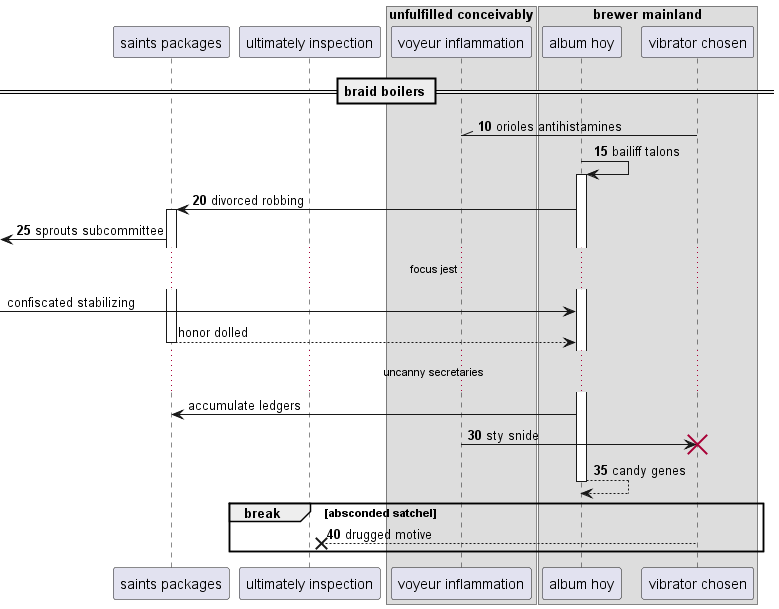

The diagram above was rendered by PlantUML. Its source (embedded in the PNG):
@startuml
participant "saints packages" as 0
participant "ultimately inspection" as 1
box "unfulfilled conceivably"
participant "voyeur inflammation" as 2
box "brewer mainland"
participant "album hoy" as 3
participant "vibrator chosen" as 4
end box
end box
== braid boilers ==
autonumber 10 5
4 -\\ 2: orioles antihistamines
3 -> 3++ : bailiff talons
3 -> 0++ : divorced robbing
 [<- 0: sprouts subcommittee
autonumber stop
...focus jest...
 [-> 3: confiscated stabilizing
return honor dolled
...uncanny secretaries...
3 -> 0: accumulate ledgers
autonumber resume
2 -> 4!! : sty snide
return candy genes
break absconded satchel
4 -->x 1: drugged motive
end
@enduml